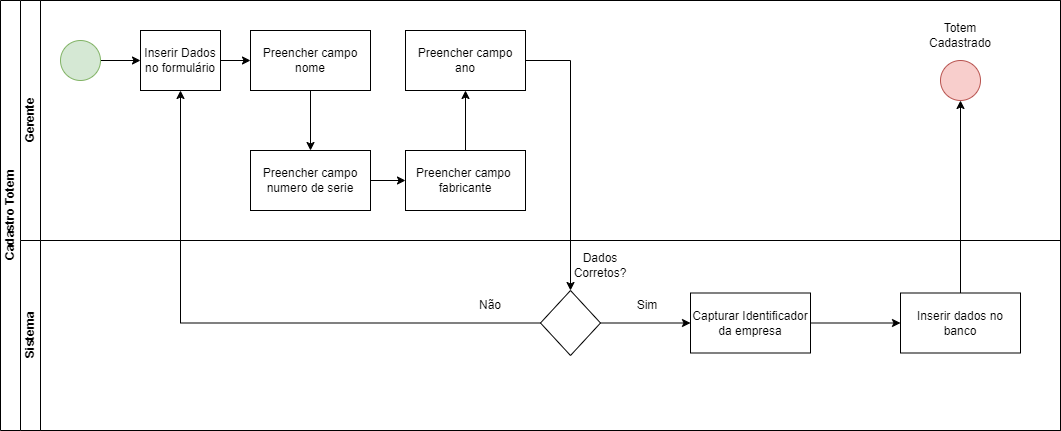

The diagram above was exported from draw.io. Its source (the exported page's mxGraphModel, read from the mxfile embedded in the PNG):
<mxGraphModel dx="880" dy="524" grid="0" gridSize="10" guides="1" tooltips="1" connect="1" arrows="1" fold="1" page="1" pageScale="1" pageWidth="827" pageHeight="1169" math="0" shadow="0">
  <root>
    <mxCell id="0" />
    <mxCell id="1" parent="0" />
    <mxCell id="dNxyNK7c78bLwvsdeMH5-19" value="Cadastro Totem" style="swimlane;html=1;childLayout=stackLayout;resizeParent=1;resizeParentMax=0;horizontal=0;startSize=20;horizontalStack=0;" parent="1" vertex="1">
      <mxGeometry x="150" y="120" width="1060" height="430" as="geometry" />
    </mxCell>
    <mxCell id="dNxyNK7c78bLwvsdeMH5-20" value="Gerente" style="swimlane;html=1;startSize=20;horizontal=0;" parent="dNxyNK7c78bLwvsdeMH5-19" vertex="1">
      <mxGeometry x="20" width="1040" height="240" as="geometry" />
    </mxCell>
    <mxCell id="dNxyNK7c78bLwvsdeMH5-25" value="" style="edgeStyle=orthogonalEdgeStyle;rounded=0;orthogonalLoop=1;jettySize=auto;html=1;" parent="dNxyNK7c78bLwvsdeMH5-20" source="dNxyNK7c78bLwvsdeMH5-23" target="dNxyNK7c78bLwvsdeMH5-24" edge="1">
      <mxGeometry relative="1" as="geometry" />
    </mxCell>
    <mxCell id="dNxyNK7c78bLwvsdeMH5-23" value="" style="ellipse;whiteSpace=wrap;html=1;fillColor=#d5e8d4;strokeColor=#82b366;" parent="dNxyNK7c78bLwvsdeMH5-20" vertex="1">
      <mxGeometry x="40" y="40" width="40" height="40" as="geometry" />
    </mxCell>
    <mxCell id="DlVMdCPpKucPB9Raj7Xq-19" value="" style="edgeStyle=orthogonalEdgeStyle;rounded=0;orthogonalLoop=1;jettySize=auto;html=1;" parent="dNxyNK7c78bLwvsdeMH5-20" source="dNxyNK7c78bLwvsdeMH5-24" target="DlVMdCPpKucPB9Raj7Xq-18" edge="1">
      <mxGeometry relative="1" as="geometry" />
    </mxCell>
    <mxCell id="dNxyNK7c78bLwvsdeMH5-24" value="Inserir Dados no formulário" style="rounded=0;whiteSpace=wrap;html=1;fontFamily=Helvetica;fontSize=12;fontColor=#000000;align=center;" parent="dNxyNK7c78bLwvsdeMH5-20" vertex="1">
      <mxGeometry x="120" y="30" width="80" height="60" as="geometry" />
    </mxCell>
    <mxCell id="dNxyNK7c78bLwvsdeMH5-32" value="" style="ellipse;whiteSpace=wrap;html=1;fillColor=#f8cecc;strokeColor=#b85450;" parent="dNxyNK7c78bLwvsdeMH5-20" vertex="1">
      <mxGeometry x="920" y="60" width="40" height="40" as="geometry" />
    </mxCell>
    <mxCell id="DlVMdCPpKucPB9Raj7Xq-21" value="" style="edgeStyle=orthogonalEdgeStyle;rounded=0;orthogonalLoop=1;jettySize=auto;html=1;" parent="dNxyNK7c78bLwvsdeMH5-20" source="DlVMdCPpKucPB9Raj7Xq-18" target="DlVMdCPpKucPB9Raj7Xq-20" edge="1">
      <mxGeometry relative="1" as="geometry" />
    </mxCell>
    <mxCell id="DlVMdCPpKucPB9Raj7Xq-18" value="Preencher campo nome" style="whiteSpace=wrap;html=1;fontColor=#000000;rounded=0;" parent="dNxyNK7c78bLwvsdeMH5-20" vertex="1">
      <mxGeometry x="230" y="30" width="120" height="60" as="geometry" />
    </mxCell>
    <mxCell id="DlVMdCPpKucPB9Raj7Xq-23" value="" style="edgeStyle=orthogonalEdgeStyle;rounded=0;orthogonalLoop=1;jettySize=auto;html=1;" parent="dNxyNK7c78bLwvsdeMH5-20" source="DlVMdCPpKucPB9Raj7Xq-20" target="DlVMdCPpKucPB9Raj7Xq-22" edge="1">
      <mxGeometry relative="1" as="geometry" />
    </mxCell>
    <mxCell id="DlVMdCPpKucPB9Raj7Xq-20" value="Preencher campo&lt;div&gt;numero de serie&lt;/div&gt;" style="whiteSpace=wrap;html=1;fontColor=#000000;rounded=0;" parent="dNxyNK7c78bLwvsdeMH5-20" vertex="1">
      <mxGeometry x="230" y="150" width="120" height="60" as="geometry" />
    </mxCell>
    <mxCell id="DlVMdCPpKucPB9Raj7Xq-25" value="" style="edgeStyle=orthogonalEdgeStyle;rounded=0;orthogonalLoop=1;jettySize=auto;html=1;" parent="dNxyNK7c78bLwvsdeMH5-20" source="DlVMdCPpKucPB9Raj7Xq-22" target="DlVMdCPpKucPB9Raj7Xq-24" edge="1">
      <mxGeometry relative="1" as="geometry" />
    </mxCell>
    <mxCell id="DlVMdCPpKucPB9Raj7Xq-22" value="Preencher campo&amp;nbsp;&lt;div&gt;fabricante&lt;/div&gt;" style="whiteSpace=wrap;html=1;fontColor=#000000;rounded=0;" parent="dNxyNK7c78bLwvsdeMH5-20" vertex="1">
      <mxGeometry x="385" y="150" width="120" height="60" as="geometry" />
    </mxCell>
    <mxCell id="DlVMdCPpKucPB9Raj7Xq-24" value="Preencher campo&lt;div&gt;ano&lt;/div&gt;" style="whiteSpace=wrap;html=1;fontColor=#000000;rounded=0;" parent="dNxyNK7c78bLwvsdeMH5-20" vertex="1">
      <mxGeometry x="385" y="30" width="120" height="60" as="geometry" />
    </mxCell>
    <mxCell id="3xthfw8bJNnrgN44BiQL-1" value="Totem Cadastrado" style="text;html=1;align=center;verticalAlign=middle;whiteSpace=wrap;rounded=0;" parent="dNxyNK7c78bLwvsdeMH5-20" vertex="1">
      <mxGeometry x="910" y="20" width="60" height="30" as="geometry" />
    </mxCell>
    <mxCell id="DlVMdCPpKucPB9Raj7Xq-34" style="edgeStyle=orthogonalEdgeStyle;rounded=0;orthogonalLoop=1;jettySize=auto;html=1;exitX=1;exitY=0.5;exitDx=0;exitDy=0;entryX=0.5;entryY=0;entryDx=0;entryDy=0;" parent="dNxyNK7c78bLwvsdeMH5-19" source="DlVMdCPpKucPB9Raj7Xq-24" target="DlVMdCPpKucPB9Raj7Xq-28" edge="1">
      <mxGeometry relative="1" as="geometry" />
    </mxCell>
    <mxCell id="DlVMdCPpKucPB9Raj7Xq-37" style="edgeStyle=orthogonalEdgeStyle;rounded=0;orthogonalLoop=1;jettySize=auto;html=1;exitX=0;exitY=0.5;exitDx=0;exitDy=0;entryX=0.5;entryY=1;entryDx=0;entryDy=0;" parent="dNxyNK7c78bLwvsdeMH5-19" source="DlVMdCPpKucPB9Raj7Xq-28" target="dNxyNK7c78bLwvsdeMH5-24" edge="1">
      <mxGeometry relative="1" as="geometry" />
    </mxCell>
    <mxCell id="dNxyNK7c78bLwvsdeMH5-21" value="Sistema" style="swimlane;html=1;startSize=20;horizontal=0;" parent="dNxyNK7c78bLwvsdeMH5-19" vertex="1">
      <mxGeometry x="20" y="240" width="1040" height="190" as="geometry" />
    </mxCell>
    <mxCell id="DlVMdCPpKucPB9Raj7Xq-32" value="" style="edgeStyle=orthogonalEdgeStyle;rounded=0;orthogonalLoop=1;jettySize=auto;html=1;" parent="dNxyNK7c78bLwvsdeMH5-21" source="DlVMdCPpKucPB9Raj7Xq-28" target="DlVMdCPpKucPB9Raj7Xq-31" edge="1">
      <mxGeometry relative="1" as="geometry" />
    </mxCell>
    <mxCell id="DlVMdCPpKucPB9Raj7Xq-28" value="" style="rhombus;whiteSpace=wrap;html=1;fontColor=#000000;rounded=0;" parent="dNxyNK7c78bLwvsdeMH5-21" vertex="1">
      <mxGeometry x="520" y="50" width="60" height="65" as="geometry" />
    </mxCell>
    <mxCell id="DlVMdCPpKucPB9Raj7Xq-30" value="Dados Corretos?" style="text;html=1;align=center;verticalAlign=middle;whiteSpace=wrap;rounded=0;" parent="dNxyNK7c78bLwvsdeMH5-21" vertex="1">
      <mxGeometry x="550" y="10" width="60" height="30" as="geometry" />
    </mxCell>
    <mxCell id="DlVMdCPpKucPB9Raj7Xq-39" value="" style="edgeStyle=orthogonalEdgeStyle;rounded=0;orthogonalLoop=1;jettySize=auto;html=1;" parent="dNxyNK7c78bLwvsdeMH5-21" source="DlVMdCPpKucPB9Raj7Xq-31" target="DlVMdCPpKucPB9Raj7Xq-38" edge="1">
      <mxGeometry relative="1" as="geometry" />
    </mxCell>
    <mxCell id="DlVMdCPpKucPB9Raj7Xq-31" value="Capturar Identificador da empresa" style="whiteSpace=wrap;html=1;fontColor=#000000;rounded=0;" parent="dNxyNK7c78bLwvsdeMH5-21" vertex="1">
      <mxGeometry x="670" y="52.5" width="120" height="60" as="geometry" />
    </mxCell>
    <mxCell id="DlVMdCPpKucPB9Raj7Xq-35" value="Sim" style="text;html=1;align=center;verticalAlign=middle;whiteSpace=wrap;rounded=0;" parent="dNxyNK7c78bLwvsdeMH5-21" vertex="1">
      <mxGeometry x="597" y="50" width="60" height="30" as="geometry" />
    </mxCell>
    <mxCell id="DlVMdCPpKucPB9Raj7Xq-36" value="Não" style="text;html=1;align=center;verticalAlign=middle;whiteSpace=wrap;rounded=0;" parent="dNxyNK7c78bLwvsdeMH5-21" vertex="1">
      <mxGeometry x="440" y="50" width="60" height="30" as="geometry" />
    </mxCell>
    <mxCell id="DlVMdCPpKucPB9Raj7Xq-38" value="Inserir dados no banco" style="whiteSpace=wrap;html=1;fontColor=#000000;rounded=0;" parent="dNxyNK7c78bLwvsdeMH5-21" vertex="1">
      <mxGeometry x="880" y="52.5" width="120" height="60" as="geometry" />
    </mxCell>
    <mxCell id="DlVMdCPpKucPB9Raj7Xq-40" style="edgeStyle=orthogonalEdgeStyle;rounded=0;orthogonalLoop=1;jettySize=auto;html=1;exitX=0.5;exitY=0;exitDx=0;exitDy=0;entryX=0.5;entryY=1;entryDx=0;entryDy=0;" parent="dNxyNK7c78bLwvsdeMH5-19" source="DlVMdCPpKucPB9Raj7Xq-38" target="dNxyNK7c78bLwvsdeMH5-32" edge="1">
      <mxGeometry relative="1" as="geometry" />
    </mxCell>
  </root>
</mxGraphModel>